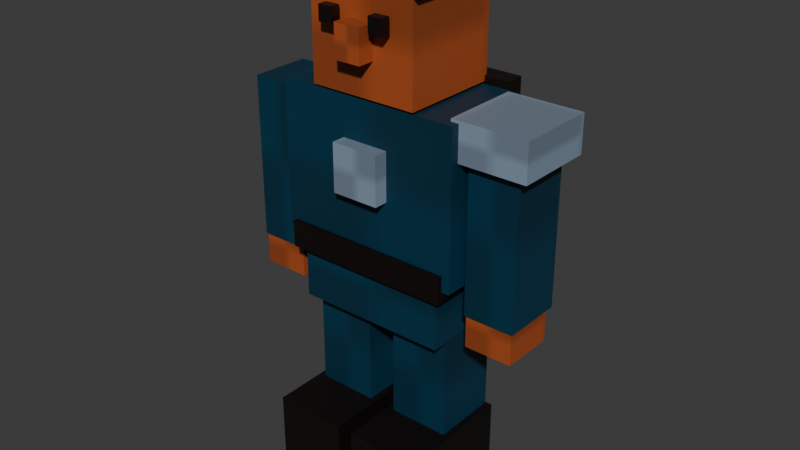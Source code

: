 # Source: basic-player.blend  (saved by Blender 5.2.44; exported with 4.5.12 LTS)
import bpy
from mathutils import Matrix  # noqa: F401  (used for matrix-valued properties, if any)

bpy.ops.wm.read_factory_settings(use_empty=True)
scene = bpy.context.scene
scene.name = 'Scene'

# ---- collections
col_collection = bpy.data.collections.new('Collection'); scene.collection.children.link(col_collection)

# ---- images (referenced by path relative to the original .blend; pixels are not part of the script)
import os
ASSET_DIR = os.environ.get("B2B_ASSET_DIR", "")  # directory of the original .blend (textures are referenced by path, not embedded)
HERE = os.path.dirname(os.path.abspath(__file__))  # packed textures are extracted next to this script under _unpacked/

def load_image(name, relpath, width, height, colorspace="sRGB"):
    """Load a texture the original file referenced (path relative to the .blend, or extracted next to this script)."""
    p = next((c for c in (os.path.join(HERE, relpath), os.path.join(ASSET_DIR, relpath)) if relpath and os.path.exists(c)), "")
    if p:
        img = bpy.data.images.load(p, check_existing=True)
        img.name = name
    else:  # same state as the original file: an image datablock whose file is absent (Cycles renders it pink)
        img = bpy.data.images.new(name, width, height)
        img.source = "FILE"
        img.filepath = "//" + (relpath or name)
    img.colorspace_settings.name = colorspace
    return img
img_basicplayerbasecolor = load_image('BasicPlayerBaseColor', '_unpacked/BasicPlayerBaseColor.fd81e955.png', 64, 64, 'sRGB')

# ---- materials (node trees are filled in below, after node groups)
mat_basicplayermaterial = bpy.data.materials.new('BasicPlayerMaterial')
mat_basicplayermaterial.use_backface_culling = True

# ---- material node trees
mat_basicplayermaterial.use_nodes = True; mat_basicplayermaterial.node_tree.nodes.clear()
_N = mat_basicplayermaterial.node_tree.nodes; _L = mat_basicplayermaterial.node_tree.links
n0 = _N.new('ShaderNodeBsdfPrincipled'); n0.name = 'Principled BSDF'; n0.location = (-200, 100)
n0.inputs[10].default_value = 0.005
n1 = _N.new('ShaderNodeOutputMaterial'); n1.name = 'Material Output'; n1.location = (200, 100)
n2 = _N.new('ShaderNodeTexImage'); n2.name = 'BasicPlayerBaseColor'; n2.location = (0, 0)
n2.image = img_basicplayerbasecolor
_L.new(n0.outputs[0], n1.inputs[0])
_L.new(n2.outputs[0], n0.inputs[0])
n1.is_active_output = True

# ---- world
world_world = bpy.data.worlds.new('World'); scene.world = world_world
world_world.use_nodes = True; world_world.node_tree.nodes.clear()
_N = world_world.node_tree.nodes; _L = world_world.node_tree.links
n0 = _N.new('ShaderNodeOutputWorld'); n0.name = 'World Output'; n0.location = (200, 100)
n1 = _N.new('ShaderNodeBackground'); n1.name = 'Background'; n1.location = (-200, 100)
n1.inputs[0].default_value = (0.05088, 0.05088, 0.05088, 1.0)
_L.new(n1.outputs[0], n0.inputs[0])
n0.is_active_output = True
world_world.color = (0.05088, 0.05088, 0.05088)
world_world.sun_shadow_jitter_overblur = 0.0

# ---- meshes
me_basicplayermesh = bpy.data.meshes.new('BasicPlayerMesh')
me_basicplayermesh.from_pydata([(-0.31, -0.31, 0.02), (-0.31, -0.31, 0.28), (-0.31, 0.15, 0.02), (-0.31, 0.15, 0.28), (-0.03, -0.31, 0.02), (-0.03, -0.31, 0.28), (-0.03, 0.15, 0.02), (-0.03, 0.15, 0.28), (0.03, -0.31, 0.02), (0.03, -0.31, 0.28), (0.03, 0.15, 0.02), (0.03, 0.15, 0.28), (0.31, -0.31, 0.02), (0.31, -0.31, 0.28), (0.31, 0.15, 0.02), (0.31, 0.15, 0.28), (-0.285, -0.105, 0.22), (-0.285, -0.105, 0.76), (-0.285, 0.145, 0.22), (-0.285, 0.145, 0.76), (-0.055, -0.105, 0.22), (-0.055, -0.105, 0.76), (-0.055, 0.145, 0.22), (-0.055, 0.145, 0.76), (0.055, -0.105, 0.22), (0.055, -0.105, 0.76), (0.055, 0.145, 0.22), (0.055, 0.145, 0.76), (0.285, -0.105, 0.22), (0.285, -0.105, 0.76), (0.285, 0.145, 0.22), (0.285, 0.145, 0.76), (-0.29, -0.17, 0.67), (-0.29, -0.17, 0.93), (-0.29, 0.17, 0.67), (-0.29, 0.17, 0.93), (0.29, -0.17, 0.67), (0.29, -0.17, 0.93), (0.29, 0.17, 0.67), (0.29, 0.17, 0.93), (-0.32, -0.2, 0.87), (-0.32, -0.2, 0.97), (-0.32, 0.18, 0.87), (-0.32, 0.18, 0.97), (0.32, -0.2, 0.87), (0.32, -0.2, 0.97), (0.32, 0.18, 0.87), (0.32, 0.18, 0.97), (-0.35, -0.18, 0.91), (-0.35, -0.18, 1.49), (-0.35, 0.18, 0.91), (-0.35, 0.18, 1.49), (0.35, -0.18, 0.91), (0.35, -0.18, 1.49), (0.35, 0.18, 0.91), (0.35, 0.18, 1.49), (-0.3, 0.18, 0.8), (-0.3, 0.18, 1.52), (-0.3, 0.25, 0.8), (-0.3, 0.25, 1.52), (0.3, 0.18, 0.8), (0.3, 0.18, 1.52), (0.3, 0.25, 0.8), (0.3, 0.25, 1.52), (-0.555, -0.115, 0.81), (-0.555, -0.115, 1.43), (-0.555, 0.115, 0.81), (-0.555, 0.115, 1.43), (-0.365, -0.115, 0.81), (-0.365, -0.115, 1.43), (-0.365, 0.115, 0.81), (-0.365, 0.115, 1.43), (0.365, -0.115, 0.81), (0.365, -0.115, 1.43), (0.365, 0.115, 0.81), (0.365, 0.115, 1.43), (0.555, -0.115, 0.81), (0.555, -0.115, 1.43), (0.555, 0.115, 0.81), (0.555, 0.115, 1.43), (-0.55, -0.11, 0.69), (-0.55, -0.11, 0.87), (-0.55, 0.09, 0.69), (-0.55, 0.09, 0.87), (-0.37, -0.11, 0.69), (-0.37, -0.11, 0.87), (-0.37, 0.09, 0.69), (-0.37, 0.09, 0.87), (0.37, -0.11, 0.69), (0.37, -0.11, 0.87), (0.37, 0.09, 0.69), (0.37, 0.09, 0.87), (0.55, -0.11, 0.69), (0.55, -0.11, 0.87), (0.55, 0.09, 0.69), (0.55, 0.09, 0.87), (0.32, -0.15, 1.36), (0.32, -0.15, 1.5), (0.32, 0.15, 1.36), (0.32, 0.15, 1.5), (0.6, -0.15, 1.36), (0.6, -0.15, 1.5), (0.6, 0.15, 1.36), (0.6, 0.15, 1.5), (-0.205, -0.19, 1.5), (-0.205, -0.19, 1.9), (-0.205, 0.19, 1.5), (-0.205, 0.19, 1.9), (0.205, -0.19, 1.5), (0.205, -0.19, 1.9), (0.205, 0.19, 1.5), (0.205, 0.19, 1.9), (-0.22, -0.185, 1.845), (-0.22, -0.185, 1.975), (-0.22, 0.215, 1.845), (-0.22, 0.215, 1.975), (0.22, -0.185, 1.845), (0.22, -0.185, 1.975), (0.22, 0.215, 1.845), (0.22, 0.215, 1.975), (-0.05, -0.255, 1.63), (-0.05, -0.255, 1.75), (-0.05, -0.175, 1.63), (-0.05, -0.175, 1.75), (0.05, -0.255, 1.63), (0.05, -0.255, 1.75), (0.05, -0.175, 1.63), (0.05, -0.175, 1.75), (-0.1275, -0.2395, 1.732), (-0.1275, -0.2395, 1.788), (-0.1275, -0.2045, 1.732), (-0.1275, -0.2045, 1.788), (-0.0725, -0.2395, 1.732), (-0.0725, -0.2395, 1.788), (-0.0725, -0.2045, 1.732), (-0.0725, -0.2045, 1.788), (0.0725, -0.2395, 1.732), (0.0725, -0.2395, 1.788), (0.0725, -0.2045, 1.732), (0.0725, -0.2045, 1.788), (0.1275, -0.2395, 1.732), (0.1275, -0.2395, 1.788), (0.1275, -0.2045, 1.732), (0.1275, -0.2045, 1.788), (-0.09, -0.2325, 1.16), (-0.09, -0.2325, 1.34), (-0.09, -0.1775, 1.16), (-0.09, -0.1775, 1.34), (0.09, -0.2325, 1.16), (0.09, -0.2325, 1.34), (0.09, -0.1775, 1.16), (0.09, -0.1775, 1.34)], [], [(0, 1, 3, 2), (2, 3, 7, 6), (6, 7, 5, 4), (4, 5, 1, 0), (2, 6, 4, 0), (7, 3, 1, 5), (8, 9, 11, 10), (10, 11, 15, 14), (14, 15, 13, 12), (12, 13, 9, 8), (10, 14, 12, 8), (15, 11, 9, 13), (16, 17, 19, 18), (18, 19, 23, 22), (22, 23, 21, 20), (20, 21, 17, 16), (18, 22, 20, 16), (23, 19, 17, 21), (24, 25, 27, 26), (26, 27, 31, 30), (30, 31, 29, 28), (28, 29, 25, 24), (26, 30, 28, 24), (31, 27, 25, 29), (32, 33, 35, 34), (34, 35, 39, 38), (38, 39, 37, 36), (36, 37, 33, 32), (34, 38, 36, 32), (39, 35, 33, 37), (40, 41, 43, 42), (42, 43, 47, 46), (46, 47, 45, 44), (44, 45, 41, 40), (42, 46, 44, 40), (47, 43, 41, 45), (48, 49, 51, 50), (50, 51, 55, 54), (54, 55, 53, 52), (52, 53, 49, 48), (50, 54, 52, 48), (55, 51, 49, 53), (56, 57, 59, 58), (58, 59, 63, 62), (62, 63, 61, 60), (60, 61, 57, 56), (58, 62, 60, 56), (63, 59, 57, 61), (64, 65, 67, 66), (66, 67, 71, 70), (70, 71, 69, 68), (68, 69, 65, 64), (66, 70, 68, 64), (71, 67, 65, 69), (72, 73, 75, 74), (74, 75, 79, 78), (78, 79, 77, 76), (76, 77, 73, 72), (74, 78, 76, 72), (79, 75, 73, 77), (80, 81, 83, 82), (82, 83, 87, 86), (86, 87, 85, 84), (84, 85, 81, 80), (82, 86, 84, 80), (87, 83, 81, 85), (88, 89, 91, 90), (90, 91, 95, 94), (94, 95, 93, 92), (92, 93, 89, 88), (90, 94, 92, 88), (95, 91, 89, 93), (96, 97, 99, 98), (98, 99, 103, 102), (102, 103, 101, 100), (100, 101, 97, 96), (98, 102, 100, 96), (103, 99, 97, 101), (104, 105, 107, 106), (106, 107, 111, 110), (110, 111, 109, 108), (108, 109, 105, 104), (106, 110, 108, 104), (111, 107, 105, 109), (112, 113, 115, 114), (114, 115, 119, 118), (118, 119, 117, 116), (116, 117, 113, 112), (114, 118, 116, 112), (119, 115, 113, 117), (120, 121, 123, 122), (122, 123, 127, 126), (126, 127, 125, 124), (124, 125, 121, 120), (122, 126, 124, 120), (127, 123, 121, 125), (128, 129, 131, 130), (130, 131, 135, 134), (134, 135, 133, 132), (132, 133, 129, 128), (130, 134, 132, 128), (135, 131, 129, 133), (136, 137, 139, 138), (138, 139, 143, 142), (142, 143, 141, 140), (140, 141, 137, 136), (138, 142, 140, 136), (143, 139, 137, 141), (144, 145, 147, 146), (146, 147, 151, 150), (150, 151, 149, 148), (148, 149, 145, 144), (146, 150, 148, 144), (151, 147, 145, 149)])
_uv = me_basicplayermesh.uv_layers.new(name='UVMap')
_uv.uv.foreach_set('vector', [0.2075, 0.08, 0.2925, 0.08, 0.2925, 0.165, 0.2075, 0.165, 0.2075, 0.165, 0.2925, 0.165, 0.2925, 0.25, 0.2075, 0.25, 0.2075, 0.25, 0.2925, 0.25, 0.2925, 0.335, 0.2075, 0.335, 0.2075, 0.335, 0.2925, 0.335, 0.2925, 0.42, 0.2075, 0.42, 0.1225, 0.25, 0.2075, 0.25, 0.2075, 0.335, 0.1225, 0.335, 0.2925, 0.25, 0.3775, 0.25, 0.3775, 0.335, 0.2925, 0.335, 0.2075, 0.08, 0.2925, 0.08, 0.2925, 0.165, 0.2075, 0.165, 0.2075, 0.165, 0.2925, 0.165, 0.2925, 0.25, 0.2075, 0.25, 0.2075, 0.25, 0.2925, 0.25, 0.2925, 0.335, 0.2075, 0.335, 0.2075, 0.335, 0.2925, 0.335, 0.2925, 0.42, 0.2075, 0.42, 0.1225, 0.25, 0.2075, 0.25, 0.2075, 0.335, 0.1225, 0.335, 0.2925, 0.25, 0.3775, 0.25, 0.3775, 0.335, 0.2925, 0.335, 0.2075, 0.58, 0.2925, 0.58, 0.2925, 0.665, 0.2075, 0.665, 0.2075, 0.665, 0.2925, 0.665, 0.2925, 0.75, 0.2075, 0.75, 0.2075, 0.75, 0.2925, 0.75, 0.2925, 0.835, 0.2075, 0.835, 0.2075, 0.835, 0.2925, 0.835, 0.2925, 0.92, 0.2075, 0.92, 0.1225, 0.75, 0.2075, 0.75, 0.2075, 0.835, 0.1225, 0.835, 0.2925, 0.75, 0.3775, 0.75, 0.3775, 0.835, 0.2925, 0.835, 0.2075, 0.58, 0.2925, 0.58, 0.2925, 0.665, 0.2075, 0.665, 0.2075, 0.665, 0.2925, 0.665, 0.2925, 0.75, 0.2075, 0.75, 0.2075, 0.75, 0.2925, 0.75, 0.2925, 0.835, 0.2075, 0.835, 0.2075, 0.835, 0.2925, 0.835, 0.2925, 0.92, 0.2075, 0.92, 0.1225, 0.75, 0.2075, 0.75, 0.2075, 0.835, 0.1225, 0.835, 0.2925, 0.75, 0.3775, 0.75, 0.3775, 0.835, 0.2925, 0.835, 0.2075, 0.58, 0.2925, 0.58, 0.2925, 0.665, 0.2075, 0.665, 0.2075, 0.665, 0.2925, 0.665, 0.2925, 0.75, 0.2075, 0.75, 0.2075, 0.75, 0.2925, 0.75, 0.2925, 0.835, 0.2075, 0.835, 0.2075, 0.835, 0.2925, 0.835, 0.2925, 0.92, 0.2075, 0.92, 0.1225, 0.75, 0.2075, 0.75, 0.2075, 0.835, 0.1225, 0.835, 0.2925, 0.75, 0.3775, 0.75, 0.3775, 0.835, 0.2925, 0.835, 0.2075, 0.08, 0.2925, 0.08, 0.2925, 0.165, 0.2075, 0.165, 0.2075, 0.165, 0.2925, 0.165, 0.2925, 0.25, 0.2075, 0.25, 0.2075, 0.25, 0.2925, 0.25, 0.2925, 0.335, 0.2075, 0.335, 0.2075, 0.335, 0.2925, 0.335, 0.2925, 0.42, 0.2075, 0.42, 0.1225, 0.25, 0.2075, 0.25, 0.2075, 0.335, 0.1225, 0.335, 0.2925, 0.25, 0.3775, 0.25, 0.3775, 0.335, 0.2925, 0.335, 0.2075, 0.58, 0.2925, 0.58, 0.2925, 0.665, 0.2075, 0.665, 0.2075, 0.665, 0.2925, 0.665, 0.2925, 0.75, 0.2075, 0.75, 0.2075, 0.75, 0.2925, 0.75, 0.2925, 0.835, 0.2075, 0.835, 0.2075, 0.835, 0.2925, 0.835, 0.2925, 0.92, 0.2075, 0.92, 0.1225, 0.75, 0.2075, 0.75, 0.2075, 0.835, 0.1225, 0.835, 0.2925, 0.75, 0.3775, 0.75, 0.3775, 0.835, 0.2925, 0.835, 0.2075, 0.08, 0.2925, 0.08, 0.2925, 0.165, 0.2075, 0.165, 0.2075, 0.165, 0.2925, 0.165, 0.2925, 0.25, 0.2075, 0.25, 0.2075, 0.25, 0.2925, 0.25, 0.2925, 0.335, 0.2075, 0.335, 0.2075, 0.335, 0.2925, 0.335, 0.2925, 0.42, 0.2075, 0.42, 0.1225, 0.25, 0.2075, 0.25, 0.2075, 0.335, 0.1225, 0.335, 0.2925, 0.25, 0.3775, 0.25, 0.3775, 0.335, 0.2925, 0.335, 0.2075, 0.58, 0.2925, 0.58, 0.2925, 0.665, 0.2075, 0.665, 0.2075, 0.665, 0.2925, 0.665, 0.2925, 0.75, 0.2075, 0.75, 0.2075, 0.75, 0.2925, 0.75, 0.2925, 0.835, 0.2075, 0.835, 0.2075, 0.835, 0.2925, 0.835, 0.2925, 0.92, 0.2075, 0.92, 0.1225, 0.75, 0.2075, 0.75, 0.2075, 0.835, 0.1225, 0.835, 0.2925, 0.75, 0.3775, 0.75, 0.3775, 0.835, 0.2925, 0.835, 0.2075, 0.58, 0.2925, 0.58, 0.2925, 0.665, 0.2075, 0.665, 0.2075, 0.665, 0.2925, 0.665, 0.2925, 0.75, 0.2075, 0.75, 0.2075, 0.75, 0.2925, 0.75, 0.2925, 0.835, 0.2075, 0.835, 0.2075, 0.835, 0.2925, 0.835, 0.2925, 0.92, 0.2075, 0.92, 0.1225, 0.75, 0.2075, 0.75, 0.2075, 0.835, 0.1225, 0.835, 0.2925, 0.75, 0.3775, 0.75, 0.3775, 0.835, 0.2925, 0.835, 0.7075, 0.58, 0.7925, 0.58, 0.7925, 0.665, 0.7075, 0.665, 0.7075, 0.665, 0.7925, 0.665, 0.7925, 0.75, 0.7075, 0.75, 0.7075, 0.75, 0.7925, 0.75, 0.7925, 0.835, 0.7075, 0.835, 0.7075, 0.835, 0.7925, 0.835, 0.7925, 0.92, 0.7075, 0.92, 0.6225, 0.75, 0.7075, 0.75, 0.7075, 0.835, 0.6225, 0.835, 0.7925, 0.75, 0.8775, 0.75, 0.8775, 0.835, 0.7925, 0.835, 0.7075, 0.58, 0.7925, 0.58, 0.7925, 0.665, 0.7075, 0.665, 0.7075, 0.665, 0.7925, 0.665, 0.7925, 0.75, 0.7075, 0.75, 0.7075, 0.75, 0.7925, 0.75, 0.7925, 0.835, 0.7075, 0.835, 0.7075, 0.835, 0.7925, 0.835, 0.7925, 0.92, 0.7075, 0.92, 0.6225, 0.75, 0.7075, 0.75, 0.7075, 0.835, 0.6225, 0.835, 0.7925, 0.75, 0.8775, 0.75, 0.8775, 0.835, 0.7925, 0.835, 0.7075, 0.08, 0.7925, 0.08, 0.7925, 0.165, 0.7075, 0.165, 0.7075, 0.165, 0.7925, 0.165, 0.7925, 0.25, 0.7075, 0.25, 0.7075, 0.25, 0.7925, 0.25, 0.7925, 0.335, 0.7075, 0.335, 0.7075, 0.335, 0.7925, 0.335, 0.7925, 0.42, 0.7075, 0.42, 0.6225, 0.25, 0.7075, 0.25, 0.7075, 0.335, 0.6225, 0.335, 0.7925, 0.25, 0.8775, 0.25, 0.8775, 0.335, 0.7925, 0.335, 0.7075, 0.58, 0.7925, 0.58, 0.7925, 0.665, 0.7075, 0.665, 0.7075, 0.665, 0.7925, 0.665, 0.7925, 0.75, 0.7075, 0.75, 0.7075, 0.75, 0.7925, 0.75, 0.7925, 0.835, 0.7075, 0.835, 0.7075, 0.835, 0.7925, 0.835, 0.7925, 0.92, 0.7075, 0.92, 0.6225, 0.75, 0.7075, 0.75, 0.7075, 0.835, 0.6225, 0.835, 0.7925, 0.75, 0.8775, 0.75, 0.8775, 0.835, 0.7925, 0.835, 0.2075, 0.08, 0.2925, 0.08, 0.2925, 0.165, 0.2075, 0.165, 0.2075, 0.165, 0.2925, 0.165, 0.2925, 0.25, 0.2075, 0.25, 0.2075, 0.25, 0.2925, 0.25, 0.2925, 0.335, 0.2075, 0.335, 0.2075, 0.335, 0.2925, 0.335, 0.2925, 0.42, 0.2075, 0.42, 0.1225, 0.25, 0.2075, 0.25, 0.2075, 0.335, 0.1225, 0.335, 0.2925, 0.25, 0.3775, 0.25, 0.3775, 0.335, 0.2925, 0.335, 0.7075, 0.58, 0.7925, 0.58, 0.7925, 0.665, 0.7075, 0.665, 0.7075, 0.665, 0.7925, 0.665, 0.7925, 0.75, 0.7075, 0.75, 0.7075, 0.75, 0.7925, 0.75, 0.7925, 0.835, 0.7075, 0.835, 0.7075, 0.835, 0.7925, 0.835, 0.7925, 0.92, 0.7075, 0.92, 0.6225, 0.75, 0.7075, 0.75, 0.7075, 0.835, 0.6225, 0.835, 0.7925, 0.75, 0.8775, 0.75, 0.8775, 0.835, 0.7925, 0.835, 0.2075, 0.08, 0.2925, 0.08, 0.2925, 0.165, 0.2075, 0.165, 0.2075, 0.165, 0.2925, 0.165, 0.2925, 0.25, 0.2075, 0.25, 0.2075, 0.25, 0.2925, 0.25, 0.2925, 0.335, 0.2075, 0.335, 0.2075, 0.335, 0.2925, 0.335, 0.2925, 0.42, 0.2075, 0.42, 0.1225, 0.25, 0.2075, 0.25, 0.2075, 0.335, 0.1225, 0.335, 0.2925, 0.25, 0.3775, 0.25, 0.3775, 0.335, 0.2925, 0.335, 0.2075, 0.08, 0.2925, 0.08, 0.2925, 0.165, 0.2075, 0.165, 0.2075, 0.165, 0.2925, 0.165, 0.2925, 0.25, 0.2075, 0.25, 0.2075, 0.25, 0.2925, 0.25, 0.2925, 0.335, 0.2075, 0.335, 0.2075, 0.335, 0.2925, 0.335, 0.2925, 0.42, 0.2075, 0.42, 0.1225, 0.25, 0.2075, 0.25, 0.2075, 0.335, 0.1225, 0.335, 0.2925, 0.25, 0.3775, 0.25, 0.3775, 0.335, 0.2925, 0.335, 0.7075, 0.08, 0.7925, 0.08, 0.7925, 0.165, 0.7075, 0.165, 0.7075, 0.165, 0.7925, 0.165, 0.7925, 0.25, 0.7075, 0.25, 0.7075, 0.25, 0.7925, 0.25, 0.7925, 0.335, 0.7075, 0.335, 0.7075, 0.335, 0.7925, 0.335, 0.7925, 0.42, 0.7075, 0.42, 0.6225, 0.25, 0.7075, 0.25, 0.7075, 0.335, 0.6225, 0.335, 0.7925, 0.25, 0.8775, 0.25, 0.8775, 0.335, 0.7925, 0.335])
me_basicplayermesh.materials.append(mat_basicplayermaterial)
me_basicplayermesh.update()
arm_basicplayerrig = bpy.data.armatures.new('BasicPlayerRig')  # bones are not reproduced

# ---- objects
ob_basicplayer = bpy.data.objects.new('BasicPlayer', me_basicplayermesh)
ob_basicplayerrig = bpy.data.objects.new('BasicPlayerRig', arm_basicplayerrig)

# ---- transforms, parenting, visibility, modifiers, constraints
ob_basicplayer.parent = ob_basicplayerrig
ob_basicplayer.location = (0.0, 0.0, 0.0)
_vg = ob_basicplayer.vertex_groups.new(name='LeftLeg')
_vg.add([0, 1, 2, 3, 4, 5, 6, 7, 16, 17, 18, 19, 20, 21, 22, 23], 1.0, 'REPLACE')
_vg = ob_basicplayer.vertex_groups.new(name='RightLeg')
_vg.add([8, 9, 10, 11, 12, 13, 14, 15, 24, 25, 26, 27, 28, 29, 30, 31], 1.0, 'REPLACE')
_vg = ob_basicplayer.vertex_groups.new(name='Root')
_vg.add([32, 33, 34, 35, 36, 37, 38, 39, 40, 41, 42, 43, 44, 45, 46, 47], 1.0, 'REPLACE')
_vg = ob_basicplayer.vertex_groups.new(name='Spine')
_vg.add([48, 49, 50, 51, 52, 53, 54, 55, 56, 57, 58, 59, 60, 61, 62, 63, 144, 145, 146, 147, 148, 149, 150, 151], 1.0, 'REPLACE')
_vg = ob_basicplayer.vertex_groups.new(name='LeftArm')
_vg.add([64, 65, 66, 67, 68, 69, 70, 71, 80, 81, 82, 83, 84, 85, 86, 87], 1.0, 'REPLACE')
_vg = ob_basicplayer.vertex_groups.new(name='RightArm')
_vg.add([72, 73, 74, 75, 76, 77, 78, 79, 88, 89, 90, 91, 92, 93, 94, 95, 96, 97, 98, 99, 100, 101, 102, 103], 1.0, 'REPLACE')
_vg = ob_basicplayer.vertex_groups.new(name='Head')
_vg.add([104, 105, 106, 107, 108, 109, 110, 111, 112, 113, 114, 115, 116, 117, 118, 119, 120, 121, 122, 123, 124, 125, 126, 127, 128, 129, 130, 131, 132, 133, 134, 135, 136, 137, 138, 139, 140, 141, 142, 143], 1.0, 'REPLACE')
_m = ob_basicplayer.modifiers.new('BasicPlayerRig', 'ARMATURE')
_m.object = ob_basicplayerrig
ob_basicplayerrig.location = (0.0, 0.0, 0.0)
ob_basicplayerrig.show_in_front = True

# ---- collection membership
col_collection.objects.link(ob_basicplayer)
col_collection.objects.link(ob_basicplayerrig)

# ---- scene / render settings (as saved in the file)
scene.frame_start = 1; scene.frame_end = 250; scene.frame_set(1)
scene.render.engine = 'BLENDER_EEVEE_NEXT'
scene.render.fps = 30
scene.render.bake_bias = 0.0
scene.render.bake_samples = 0
scene.render.compositor_device = 'GPU'
scene.eevee.use_volume_custom_range = False
scene.eevee.fast_gi_thickness_near = 0.1
scene.eevee.fast_gi_thickness_far = 0.0
scene.eevee.ray_tracing_options.screen_trace_thickness = 0.1
bpy.context.view_layer.update()

# ---- added for rendering (the .blend has no active camera and no usable light): camera, sun
cam_auto = bpy.data.cameras.new('AutoCamera')
cam_auto.lens = 50.0
cam_auto.sensor_width = 36.0
cam_auto.clip_end = 1000.0
ob_auto_camera = bpy.data.objects.new('AutoCamera', cam_auto)
scene.collection.objects.link(ob_auto_camera)
ob_auto_camera.location = (2.18635, -2.62662, 2.72858)
ob_auto_camera.rotation_euler = (1.09748, -7.21219e-08, 0.694738)
scene.camera = ob_auto_camera
light_auto_sun = bpy.data.lights.new('AutoSun', 'SUN')
light_auto_sun.energy = 3.0
light_auto_sun.angle = 0.0523599
ob_auto_sun = bpy.data.objects.new('AutoSun', light_auto_sun)
scene.collection.objects.link(ob_auto_sun)
ob_auto_sun.rotation_euler = (0.872665, 0.174533, 0.523599)
bpy.context.view_layer.update()
